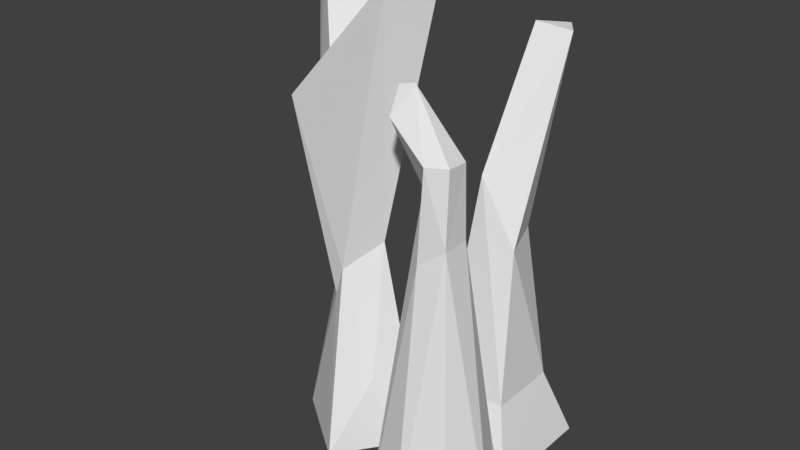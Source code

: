 # Source: Grass_Tuft_2.blend  (saved by Blender 2.79.0; exported with 4.5.12 LTS)
import bpy
from mathutils import Matrix  # noqa: F401  (used for matrix-valued properties, if any)

bpy.ops.wm.read_factory_settings(use_empty=True)
scene = bpy.context.scene
scene.name = 'Scene'

# ---- collections
col_collection_1 = bpy.data.collections.new('Collection 1'); scene.collection.children.link(col_collection_1)

# ---- materials (node trees are filled in below, after node groups)
mat_grass = bpy.data.materials.new('Grass')
mat_grass.alpha_threshold = 0.0
mat_grass.use_transparent_shadow = False
mat_grass.roughness = 0.5
mat_grass.line_color = (0.0, 0.0, 0.0, 1.0)

# ---- material node trees

# ---- world
world_world = bpy.data.worlds.new('World'); scene.world = world_world
world_world.color = (0.05088, 0.05088, 0.05088)
world_world.use_sun_shadow = False
world_world.sun_shadow_jitter_overblur = 0.0
world_world.cycles.sampling_method = 'MANUAL'

# ---- meshes
me_cube_004 = bpy.data.meshes.new('Cube.004')
me_cube_004.from_pydata([(-1.397, -1.397, -1.181), (-1.0, -1.0, 1.0), (-1.397, 1.397, -1.181), (-1.0, 1.0, 1.0), (1.397, -1.397, -1.181), (1.0, -1.0, 1.0), (1.397, 1.397, -1.181), (1.0, 1.0, 1.0), (-0.7205, -0.7205, 3.979), (-0.7205, 0.7205, 3.979), (0.7205, 0.7205, 3.979), (0.7205, -0.7205, 3.979), (-0.1768, -0.5849, 6.983), (-0.5849, 0.1768, 6.983), (0.1768, 0.5849, 6.983), (0.5849, -0.1768, 6.983), (0.1692, -0.5377, 9.008), (-0.5067, -0.2434, 8.616), (-0.252, 0.5377, 8.764), (0.4238, 0.2434, 9.155), (-1.101, -0.2543, 10.57), (-1.279, 0.06874, 10.53), (-0.9581, 0.2512, 10.57), (-0.7797, -0.07187, 10.61), (-1.711, -5.254e-09, -1.181), (-1.333, -1.333, -0.2922), (-1.411, 0.0, 1.037), (-1.333, 1.333, -0.2922), (0.0, 1.711, -1.181), (0.0, 1.411, 1.037), (1.333, 1.333, -0.2922), (1.711, -5.254e-09, -1.181), (1.411, 0.0, 1.037), (1.333, -1.333, -0.2922), (0.0, -1.711, -1.181), (0.0, -1.411, 1.037), (-1.01, 0.0, 4.036), (0.0, 1.01, 4.036), (1.01, 0.0, 4.036), (0.0, -1.01, 4.036), (0.8781, 0.8781, 2.493), (0.8781, -0.8781, 2.493), (-0.8781, -0.8781, 2.493), (-0.8781, 0.8781, 2.493), (-0.5366, -0.2876, 7.004), (-0.2877, 0.5369, 7.005), (0.5346, 0.2864, 7.004), (0.2883, -0.5381, 7.005), (0.6546, -0.452, 5.482), (-0.4519, -0.6545, 5.482), (-0.6539, 0.4517, 5.482), (0.4518, 0.6543, 5.482), (-0.2367, -0.5414, 8.816), (-0.5462, 0.2122, 8.633), (0.1653, 0.5423, 8.936), (0.4515, -0.2043, 9.116), (-0.5202, -0.02495, 7.764), (-0.02065, 0.5632, 7.838), (0.622, 0.05423, 8.041), (0.03642, -0.6167, 7.961), (-1.23, -0.1098, 10.58), (-1.143, 0.1955, 10.58), (-0.8416, 0.1106, 10.63), (-0.9278, -0.1947, 10.63), (-0.8098, 0.4412, 9.882), (-0.3385, -0.07441, 10.04), (-0.8755, -0.5426, 9.926), (-1.272, -0.02138, 9.788), (-1.151, 0.2972, 9.837), (-0.4791, -0.4314, 10.03), (-1.189, -0.3548, 9.867), (-1.048, 0.004588, 10.69), (0.458, -0.4119, 8.041), (-0.3712, -0.4313, 7.875), (0.3845, 0.4576, 7.95), (-0.4521, 0.3181, 9.986), (-0.7681, -0.1476, 5.519), (0.7669, 0.1469, 5.519), (-0.1477, 0.7682, 5.519), (-0.3815, 0.3621, 7.784), (-0.001371, 1.248, 2.542), (0.001371, -1.248, 2.542), (-1.248, -0.001371, 2.542), (0.1485, -0.7694, 5.519), (1.248, 0.001371, 2.542), (0.0, -5.254e-09, -1.181), (0.0, -1.777, -0.3556), (1.777, -2.102e-09, -0.3556), (0.0, 1.777, -0.3556), (-1.777, -2.102e-09, -0.3556)], [], [(89, 26, 3, 27), (88, 29, 7, 30), (87, 32, 5, 33), (86, 35, 1, 25), (85, 31, 4, 34), (84, 40, 10, 38), (83, 48, 15, 47), (82, 42, 8, 36), (81, 41, 11, 39), (80, 43, 9, 37), (79, 56, 17, 53), (78, 50, 13, 45), (77, 51, 14, 46), (76, 49, 12, 44), (75, 64, 22, 62), (74, 57, 18, 54), (73, 59, 16, 52), (72, 58, 19, 55), (71, 60, 20, 63), (70, 66, 20, 60), (69, 65, 23, 63), (68, 67, 21, 61), (64, 68, 61, 22), (18, 53, 68, 64), (53, 17, 67, 68), (66, 69, 63, 20), (16, 55, 69, 66), (55, 19, 65, 69), (67, 70, 60, 21), (17, 52, 70, 67), (52, 16, 66, 70), (62, 71, 63, 23), (22, 61, 71, 62), (61, 21, 60, 71), (59, 72, 55, 16), (12, 47, 72, 59), (47, 15, 58, 72), (56, 73, 52, 17), (13, 44, 73, 56), (44, 12, 59, 73), (58, 74, 54, 19), (15, 46, 74, 58), (46, 14, 57, 74), (65, 75, 62, 23), (19, 54, 75, 65), (54, 18, 64, 75), (50, 76, 44, 13), (9, 36, 76, 50), (36, 8, 49, 76), (48, 77, 46, 15), (11, 38, 77, 48), (38, 10, 51, 77), (51, 78, 45, 14), (10, 37, 78, 51), (37, 9, 50, 78), (57, 79, 53, 18), (14, 45, 79, 57), (45, 13, 56, 79), (40, 80, 37, 10), (7, 29, 80, 40), (29, 3, 43, 80), (42, 81, 39, 8), (1, 35, 81, 42), (35, 5, 41, 81), (43, 82, 36, 9), (3, 26, 82, 43), (26, 1, 42, 82), (49, 83, 47, 12), (8, 39, 83, 49), (39, 11, 48, 83), (41, 84, 38, 11), (5, 32, 84, 41), (32, 7, 40, 84), (24, 85, 34, 0), (2, 28, 85, 24), (28, 6, 31, 85), (34, 86, 25, 0), (4, 33, 86, 34), (33, 5, 35, 86), (31, 87, 33, 4), (6, 30, 87, 31), (30, 7, 32, 87), (28, 88, 30, 6), (2, 27, 88, 28), (27, 3, 29, 88), (24, 89, 27, 2), (0, 25, 89, 24), (25, 1, 26, 89)])
me_cube_004.materials.append(mat_grass)
me_cube_004.use_remesh_preserve_volume = False
me_cube_004.use_remesh_preserve_attributes = False
me_cube_004.use_mirror_vertex_groups = False
me_cube_004.update()
me_cube_003 = bpy.data.meshes.new('Cube.003')
me_cube_003.from_pydata([(-1.348, -1.348, -1.0), (-1.0, -1.0, 1.0), (-1.348, 1.348, -1.0), (-1.0, 1.0, 1.0), (1.348, -1.348, -1.0), (1.0, -1.0, 1.0), (1.348, 1.348, -1.0), (1.0, 1.0, 1.0), (-1.177, 0.0, 1.224), (0.0, 1.177, 1.224), (1.177, 0.0, 1.224), (0.0, -1.177, 1.224), (-0.8514, 0.2745, 5.027), (-0.7945, -4.304e-09, 3.261), (-0.6751, 0.6751, 3.11), (0.0, 0.7945, 3.261), (0.6751, 0.6751, 3.11), (0.7945, -4.304e-09, 3.261), (0.6751, -0.6751, 3.11), (0.0, -0.7945, 3.261), (-0.6751, -0.6751, 3.11), (-0.7853, 0.8135, 8.234), (-0.732, 0.822, 4.604), (-0.05696, 0.9941, 4.69), (0.6181, 0.822, 4.604), (0.7375, 0.2745, 5.027), (0.6181, -0.4009, 5.177), (-0.05696, -0.4451, 5.364), (-0.732, -0.4009, 5.177), (-0.7773, 1.379, 7.608), (0.0, 1.525, 7.901), (0.7774, 1.379, 7.608), (0.7853, 0.8135, 8.234), (0.7774, -0.0297, 8.266), (0.0, 0.1022, 8.567), (-0.7773, -0.0297, 8.266), (-5.251e-08, 3.053, 12.67), (-1.575, 1.101, 8.848), (-1.048, 1.268, 7.54), (0.2903, 1.616, 7.725), (1.628, 1.275, 7.554), (1.575, 1.101, 8.848), (1.663, -1.568, 12.42), (0.9851, -1.63, 12.8), (0.3156, -1.565, 12.42), (-8.675e-09, 1.346, 10.96), (-1.527e-08, 2.589, 10.64), (0.5735, 2.074, 10.93), (-0.5735, 2.074, 10.93), (-0.6095, 2.467, 10.33), (0.6095, 2.467, 10.33), (0.6853, 1.189, 10.65), (-0.6853, 1.189, 10.65), (-5.251e-08, 2.543, 12.66), (-5.251e-08, 3.007, 12.16), (0.3396, 2.775, 12.41), (-0.3396, 2.775, 12.41), (-0.3362, 2.902, 12.07), (0.3362, 2.902, 12.07), (0.3362, 2.443, 12.56), (-0.3362, 2.443, 12.56)], [], [(0, 1, 8, 3, 2), (2, 3, 9, 7, 6), (6, 7, 10, 5, 4), (4, 5, 11, 1, 0), (2, 6, 4, 0), (3, 8, 13, 14), (9, 3, 14, 15), (11, 5, 18, 19), (5, 10, 17, 18), (18, 17, 25, 26), (13, 20, 28, 12), (17, 16, 24, 25), (16, 15, 23, 24), (1, 11, 19, 20), (7, 9, 15, 16), (10, 7, 16, 17), (8, 1, 20, 13), (24, 23, 39, 40), (28, 27, 43, 44), (23, 22, 38, 39), (27, 26, 42, 43), (14, 13, 12, 22), (19, 18, 26, 27), (15, 14, 22, 23), (20, 19, 27, 28), (29, 21, 48, 49), (33, 32, 47, 51), (21, 35, 52, 48), (32, 31, 50, 47), (25, 24, 40, 41), (12, 28, 44, 37), (26, 25, 41, 42), (22, 12, 37, 38), (21, 29, 38, 37), (30, 31, 40, 39), (32, 33, 42, 41), (34, 35, 44, 43), (35, 21, 37, 44), (29, 30, 39, 38), (31, 32, 41, 40), (33, 34, 43, 42), (49, 48, 56, 57), (51, 47, 55, 59), (48, 52, 60, 56), (47, 50, 58, 55), (34, 33, 51, 45), (30, 29, 49, 46), (35, 34, 45, 52), (31, 30, 46, 50), (36, 56, 60, 53), (55, 36, 53, 59), (58, 54, 36, 55), (54, 57, 56, 36), (45, 51, 59, 53), (46, 49, 57, 54), (52, 45, 53, 60), (50, 46, 54, 58)])
me_cube_003.materials.append(mat_grass)
me_cube_003.use_remesh_preserve_volume = False
me_cube_003.use_remesh_preserve_attributes = False
me_cube_003.use_mirror_vertex_groups = False
me_cube_003.update()
me_cube_002 = bpy.data.meshes.new('Cube.002')
me_cube_002.from_pydata([(-1.655, -1.655, -1.0), (-1.0, -1.0, 1.0), (-1.655, 1.655, -1.0), (-1.0, 1.0, 1.0), (1.655, -1.655, -1.0), (1.0, -1.0, 1.0), (1.655, 1.655, -1.0), (1.0, 1.0, 1.0), (-0.8452, -0.8452, 3.172), (-0.8452, 0.8452, 3.172), (0.8452, 0.8452, 3.172), (0.8452, -0.8452, 3.172), (-1.018, 0.0, 3.363), (0.0, 1.018, 3.363), (1.018, 0.0, 3.363), (0.0, -1.018, 3.363), (-0.3883, 0.3228, 8.212), (-0.7585, -0.08967, 5.487), (-0.7336, 0.5237, 5.218), (-0.1074, 0.7583, 5.263), (0.5301, 0.6823, 5.071), (0.7641, 0.1015, 5.309), (0.7131, -0.5666, 5.295), (0.1131, -0.7465, 5.534), (-0.5506, -0.7253, 5.443), (-0.03976, 1.394, 10.92), (-0.4827, 0.817, 7.898), (0.01537, 1.138, 7.887), (0.5796, 1.165, 7.707), (0.8916, 0.7421, 7.981), (0.9718, 0.1594, 8.055), (0.4879, -0.07344, 8.306), (-0.09049, -0.1887, 8.246), (-0.1067, 1.745, 10.7), (0.2466, 1.973, 10.69), (0.6469, 1.992, 10.56), (0.8683, 1.692, 10.75), (0.9252, 1.279, 10.81), (0.5819, 1.113, 10.98), (0.1715, 1.032, 10.94), (0.4247, 1.608, 11.01)], [], [(0, 1, 3, 2), (2, 3, 7, 6), (6, 7, 5, 4), (4, 5, 1, 0), (2, 6, 4, 0), (5, 7, 10, 14, 11), (14, 10, 20, 21), (3, 1, 8, 12, 9), (1, 5, 11, 15, 8), (7, 3, 9, 13, 10), (10, 13, 19, 20), (8, 15, 23, 24), (13, 9, 18, 19), (23, 22, 30, 31), (18, 17, 16, 26), (22, 21, 29, 30), (17, 24, 32, 16), (12, 8, 24, 17), (11, 14, 21, 22), (15, 11, 22, 23), (9, 12, 17, 18), (26, 16, 25, 33), (30, 29, 36, 37), (16, 32, 39, 25), (29, 28, 35, 36), (19, 18, 26, 27), (24, 23, 31, 32), (20, 19, 27, 28), (21, 20, 28, 29), (40, 25, 39, 38), (36, 40, 38, 37), (35, 34, 40, 36), (34, 33, 25, 40), (31, 30, 37, 38), (27, 26, 33, 34), (32, 31, 38, 39), (28, 27, 34, 35)])
me_cube_002.materials.append(mat_grass)
me_cube_002.use_remesh_preserve_volume = False
me_cube_002.use_remesh_preserve_attributes = False
me_cube_002.use_mirror_vertex_groups = False
me_cube_002.update()

# ---- objects
ob_cube_002 = bpy.data.objects.new('Cube.002', me_cube_004)
ob_cube_001 = bpy.data.objects.new('Cube.001', me_cube_003)
ob_cube = bpy.data.objects.new('Cube', me_cube_002)

# ---- transforms, parenting, visibility, modifiers, constraints
ob_cube_002.location = (1.113, -3.81, 0.5553)
ob_cube_002.lineart.crease_threshold = 0.0
_m = ob_cube_002.modifiers.new('Decimate', 'DECIMATE')
_m.ratio = 0.2356
ob_cube_001.location = (-2.512, -2.555, 0.8876)
ob_cube_001.rotation_euler = (0.0, -0.0, 0.9321)
ob_cube_001.lineart.crease_threshold = 0.0
_m = ob_cube_001.modifiers.new('Decimate', 'DECIMATE')
_m.ratio = 0.4188
ob_cube.location = (0.6668, -0.7401, 0.8876)
ob_cube.lineart.crease_threshold = 0.0
_m = ob_cube.modifiers.new('Decimate', 'DECIMATE')
_m.ratio = 0.377

# ---- collection membership
col_collection_1.objects.link(ob_cube_002)
col_collection_1.objects.link(ob_cube_001)
col_collection_1.objects.link(ob_cube)

# ---- scene / render settings (as saved in the file)
scene.frame_start = 1; scene.frame_end = 250; scene.frame_set(1)
scene.render.engine = 'BLENDER_EEVEE_NEXT'
scene.render.resolution_percentage = 50
scene.render.dither_intensity = 0.0
scene.cycles.use_denoising = False
scene.cycles.samples = 128
scene.cycles.sampling_pattern = 'TABULATED_SOBOL'
scene.cycles.use_adaptive_sampling = False
scene.cycles.use_light_tree = False
scene.cycles.blur_glossy = 0.0
scene.cycles.sample_clamp_indirect = 0.0
scene.view_settings.view_transform = 'Standard'
bpy.context.view_layer.update()

# ---- added for rendering (the .blend has no active camera and no usable light): camera, sun
cam_auto = bpy.data.cameras.new('AutoCamera')
cam_auto.lens = 50.0
cam_auto.sensor_width = 36.0
cam_auto.clip_end = 1000.0
ob_auto_camera = bpy.data.objects.new('AutoCamera', cam_auto)
scene.collection.objects.link(ob_auto_camera)
ob_auto_camera.location = (15.2138, -22.2386, 19.8522)
ob_auto_camera.rotation_euler = (1.09748, -7.21219e-08, 0.694738)
scene.camera = ob_auto_camera
light_auto_sun = bpy.data.lights.new('AutoSun', 'SUN')
light_auto_sun.energy = 3.0
light_auto_sun.angle = 0.0523599
ob_auto_sun = bpy.data.objects.new('AutoSun', light_auto_sun)
scene.collection.objects.link(ob_auto_sun)
ob_auto_sun.rotation_euler = (0.872665, 0.174533, 0.523599)
bpy.context.view_layer.update()

